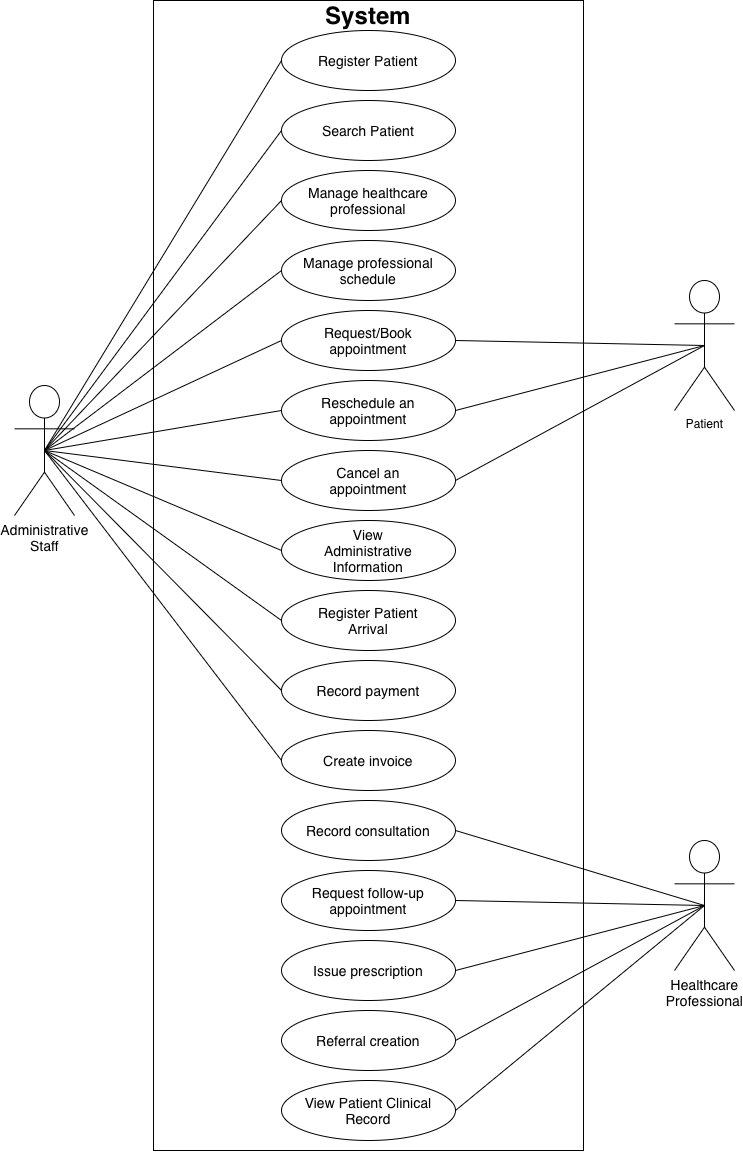

The diagram above was exported from draw.io. Its source (the exported page's mxGraphModel, read from the mxfile embedded in the PNG):
<mxGraphModel dx="2850" dy="1493" grid="1" gridSize="10" guides="1" tooltips="1" connect="1" arrows="1" fold="1" page="1" pageScale="1" pageWidth="827" pageHeight="1169" math="0" shadow="0">
  <root>
    <mxCell id="0" />
    <mxCell id="1" parent="0" />
    <mxCell id="Oz7LXHnF3sm3_C6Aabee-6" parent="1" style="rounded=0;whiteSpace=wrap;html=1;" value="" vertex="1">
      <mxGeometry height="1150" width="430" x="193" y="20" as="geometry" />
    </mxCell>
    <mxCell id="Oz7LXHnF3sm3_C6Aabee-7" parent="1" style="text;html=1;whiteSpace=wrap;strokeColor=none;fillColor=none;align=center;verticalAlign=middle;rounded=0;" value="&lt;b&gt;&lt;font style=&quot;font-size: 24px;&quot;&gt;System&lt;/font&gt;&lt;/b&gt;" vertex="1">
      <mxGeometry height="30" width="60" x="378" y="20" as="geometry" />
    </mxCell>
    <mxCell id="Oz7LXHnF3sm3_C6Aabee-9" parent="1" style="ellipse;whiteSpace=wrap;html=1;shapeInside=1;align=center;" value="&lt;font style=&quot;font-size: 14px;&quot;&gt;Register Patient&lt;/font&gt;" vertex="1">
      <mxGeometry height="60" width="174" x="321" y="50" as="geometry" />
    </mxCell>
    <mxCell id="MpSv-XiGk0dF3XWBS6dV-9" parent="1" style="ellipse;whiteSpace=wrap;html=1;shapeInside=1;align=center;" value="&lt;font style=&quot;font-size: 14px;&quot;&gt;Referral creation&lt;/font&gt;" vertex="1">
      <mxGeometry height="60" width="174" x="321" y="1030" as="geometry" />
    </mxCell>
    <mxCell id="MpSv-XiGk0dF3XWBS6dV-10" parent="1" style="ellipse;whiteSpace=wrap;html=1;shapeInside=1;align=center;" value="&lt;font style=&quot;font-size: 14px;&quot;&gt;Record consultation&lt;/font&gt;" vertex="1">
      <mxGeometry height="60" width="174" x="321" y="820" as="geometry" />
    </mxCell>
    <mxCell id="MpSv-XiGk0dF3XWBS6dV-11" parent="1" style="ellipse;whiteSpace=wrap;html=1;shapeInside=1;align=center;" value="&lt;font style=&quot;font-size: 14px;&quot;&gt;Issue prescription&lt;/font&gt;" vertex="1">
      <mxGeometry height="60" width="174" x="321" y="960" as="geometry" />
    </mxCell>
    <mxCell id="MpSv-XiGk0dF3XWBS6dV-12" parent="1" style="ellipse;whiteSpace=wrap;html=1;shapeInside=1;align=center;" value="&lt;font style=&quot;font-size: 14px;&quot;&gt;Create invoice&lt;/font&gt;" vertex="1">
      <mxGeometry height="60" width="174" x="321" y="750" as="geometry" />
    </mxCell>
    <mxCell id="MpSv-XiGk0dF3XWBS6dV-13" parent="1" style="ellipse;whiteSpace=wrap;html=1;shapeInside=1;align=center;" value="&lt;font style=&quot;font-size: 14px;&quot;&gt;Record payment&lt;/font&gt;" vertex="1">
      <mxGeometry height="60" width="174" x="321" y="680" as="geometry" />
    </mxCell>
    <mxCell id="MpSv-XiGk0dF3XWBS6dV-14" parent="1" style="ellipse;whiteSpace=wrap;html=1;shapeInside=1;align=center;" value="&lt;font style=&quot;font-size: 14px;&quot;&gt;Manage healthcare professional&lt;/font&gt;" vertex="1">
      <mxGeometry height="60" width="174" x="321" y="190" as="geometry" />
    </mxCell>
    <mxCell id="MpSv-XiGk0dF3XWBS6dV-15" parent="1" style="ellipse;whiteSpace=wrap;html=1;shapeInside=1;align=center;" value="&lt;font style=&quot;font-size: 14px;&quot;&gt;Manage professional schedule&lt;/font&gt;" vertex="1">
      <mxGeometry height="60" width="174" x="321" y="260" as="geometry" />
    </mxCell>
    <mxCell id="MpSv-XiGk0dF3XWBS6dV-16" parent="1" style="ellipse;whiteSpace=wrap;html=1;shapeInside=1;align=center;" value="&lt;font style=&quot;font-size: 14px;&quot;&gt;Request follow-up appointment&lt;/font&gt;" vertex="1">
      <mxGeometry height="60" width="174" x="321" y="890" as="geometry" />
    </mxCell>
    <mxCell id="MpSv-XiGk0dF3XWBS6dV-17" parent="1" style="ellipse;whiteSpace=wrap;html=1;shapeInside=1;align=center;" value="&lt;span style=&quot;font-size: 14px;&quot;&gt;Search Patient&lt;/span&gt;" vertex="1">
      <mxGeometry height="60" width="174" x="321" y="120" as="geometry" />
    </mxCell>
    <mxCell id="MpSv-XiGk0dF3XWBS6dV-18" parent="1" style="ellipse;whiteSpace=wrap;html=1;shapeInside=1;align=center;" value="&lt;font style=&quot;font-size: 14px;&quot;&gt;Register Patient Arrival&lt;/font&gt;" vertex="1">
      <mxGeometry height="60" width="174" x="321" y="610" as="geometry" />
    </mxCell>
    <mxCell id="MpSv-XiGk0dF3XWBS6dV-19" parent="1" style="ellipse;whiteSpace=wrap;html=1;shapeInside=1;align=center;" value="&lt;font style=&quot;font-size: 14px;&quot;&gt;View Patient Clinical Record&lt;/font&gt;" vertex="1">
      <mxGeometry height="60" width="174" x="321" y="1100" as="geometry" />
    </mxCell>
    <mxCell id="MpSv-XiGk0dF3XWBS6dV-20" parent="1" style="ellipse;whiteSpace=wrap;html=1;shapeInside=1;align=center;" value="&lt;font style=&quot;font-size: 14px;&quot;&gt;View Administrative Information&lt;/font&gt;" vertex="1">
      <mxGeometry height="60" width="174" x="321" y="540" as="geometry" />
    </mxCell>
    <mxCell id="MpSv-XiGk0dF3XWBS6dV-21" parent="1" style="ellipse;whiteSpace=wrap;html=1;shapeInside=1;align=center;" value="&lt;font style=&quot;font-size: 14px;&quot;&gt;Request/Book appointment&lt;/font&gt;" vertex="1">
      <mxGeometry height="60" width="174" x="321" y="330" as="geometry" />
    </mxCell>
    <mxCell id="MpSv-XiGk0dF3XWBS6dV-22" parent="1" style="ellipse;whiteSpace=wrap;html=1;shapeInside=1;align=center;" value="&lt;font style=&quot;font-size: 14px;&quot;&gt;Reschedule an appointment&lt;/font&gt;" vertex="1">
      <mxGeometry height="60" width="174" x="321" y="400" as="geometry" />
    </mxCell>
    <mxCell id="MpSv-XiGk0dF3XWBS6dV-23" parent="1" style="ellipse;whiteSpace=wrap;html=1;shapeInside=1;align=center;" value="&lt;font style=&quot;font-size: 14px;&quot;&gt;Cancel an appointment&lt;/font&gt;" vertex="1">
      <mxGeometry height="60" width="174" x="321" y="470" as="geometry" />
    </mxCell>
    <mxCell id="MpSv-XiGk0dF3XWBS6dV-48" edge="1" parent="1" source="MpSv-XiGk0dF3XWBS6dV-27" style="rounded=0;orthogonalLoop=1;jettySize=auto;html=1;exitX=0.5;exitY=0.5;exitDx=0;exitDy=0;exitPerimeter=0;entryX=1;entryY=0.5;entryDx=0;entryDy=0;endArrow=none;endFill=0;" target="MpSv-XiGk0dF3XWBS6dV-21">
      <mxGeometry relative="1" as="geometry" />
    </mxCell>
    <mxCell id="MpSv-XiGk0dF3XWBS6dV-49" edge="1" parent="1" source="MpSv-XiGk0dF3XWBS6dV-27" style="rounded=0;orthogonalLoop=1;jettySize=auto;html=1;exitX=0.5;exitY=0.5;exitDx=0;exitDy=0;exitPerimeter=0;entryX=1;entryY=0.5;entryDx=0;entryDy=0;endArrow=none;endFill=0;" target="MpSv-XiGk0dF3XWBS6dV-22">
      <mxGeometry relative="1" as="geometry" />
    </mxCell>
    <mxCell id="MpSv-XiGk0dF3XWBS6dV-50" edge="1" parent="1" source="MpSv-XiGk0dF3XWBS6dV-27" style="rounded=0;orthogonalLoop=1;jettySize=auto;html=1;exitX=0.5;exitY=0.5;exitDx=0;exitDy=0;exitPerimeter=0;entryX=1;entryY=0.5;entryDx=0;entryDy=0;endArrow=none;endFill=0;" target="MpSv-XiGk0dF3XWBS6dV-23">
      <mxGeometry relative="1" as="geometry" />
    </mxCell>
    <mxCell id="MpSv-XiGk0dF3XWBS6dV-27" parent="1" style="shape=umlActor;verticalLabelPosition=bottom;verticalAlign=top;html=1;outlineConnect=0;" value="Patient" vertex="1">
      <mxGeometry height="130" width="60" x="714" y="300" as="geometry" />
    </mxCell>
    <mxCell id="MpSv-XiGk0dF3XWBS6dV-44" edge="1" parent="1" source="MpSv-XiGk0dF3XWBS6dV-28" style="rounded=0;orthogonalLoop=1;jettySize=auto;html=1;exitX=0.5;exitY=0.5;exitDx=0;exitDy=0;exitPerimeter=0;entryX=1;entryY=0.5;entryDx=0;entryDy=0;endArrow=none;endFill=0;" target="MpSv-XiGk0dF3XWBS6dV-10">
      <mxGeometry relative="1" as="geometry" />
    </mxCell>
    <mxCell id="MpSv-XiGk0dF3XWBS6dV-45" edge="1" parent="1" source="MpSv-XiGk0dF3XWBS6dV-28" style="rounded=0;orthogonalLoop=1;jettySize=auto;html=1;exitX=0.5;exitY=0.5;exitDx=0;exitDy=0;exitPerimeter=0;entryX=1;entryY=0.5;entryDx=0;entryDy=0;endArrow=none;endFill=0;" target="MpSv-XiGk0dF3XWBS6dV-16">
      <mxGeometry relative="1" as="geometry" />
    </mxCell>
    <mxCell id="MpSv-XiGk0dF3XWBS6dV-46" edge="1" parent="1" source="MpSv-XiGk0dF3XWBS6dV-28" style="rounded=0;orthogonalLoop=1;jettySize=auto;html=1;exitX=0.5;exitY=0.5;exitDx=0;exitDy=0;exitPerimeter=0;entryX=1;entryY=0.5;entryDx=0;entryDy=0;endArrow=none;endFill=0;" target="MpSv-XiGk0dF3XWBS6dV-11">
      <mxGeometry relative="1" as="geometry" />
    </mxCell>
    <mxCell id="MpSv-XiGk0dF3XWBS6dV-47" edge="1" parent="1" source="MpSv-XiGk0dF3XWBS6dV-28" style="rounded=0;orthogonalLoop=1;jettySize=auto;html=1;exitX=0.5;exitY=0.5;exitDx=0;exitDy=0;exitPerimeter=0;entryX=1;entryY=0.5;entryDx=0;entryDy=0;endArrow=none;endFill=0;" target="MpSv-XiGk0dF3XWBS6dV-19">
      <mxGeometry relative="1" as="geometry" />
    </mxCell>
    <mxCell id="MpSv-XiGk0dF3XWBS6dV-28" parent="1" style="shape=umlActor;verticalLabelPosition=bottom;verticalAlign=top;html=1;outlineConnect=0;" value="&lt;span style=&quot;font-size: 14px;&quot;&gt;Healthcare&lt;/span&gt;&lt;div&gt;&lt;span style=&quot;font-size: 14px;&quot;&gt;Professional&lt;/span&gt;&lt;/div&gt;" vertex="1">
      <mxGeometry height="130" width="60" x="714" y="860" as="geometry" />
    </mxCell>
    <mxCell id="MpSv-XiGk0dF3XWBS6dV-33" edge="1" parent="1" source="MpSv-XiGk0dF3XWBS6dV-32" style="rounded=0;orthogonalLoop=1;jettySize=auto;html=1;exitX=0.5;exitY=0.5;exitDx=0;exitDy=0;exitPerimeter=0;entryX=0;entryY=0.5;entryDx=0;entryDy=0;endArrow=none;endFill=0;" target="Oz7LXHnF3sm3_C6Aabee-9">
      <mxGeometry relative="1" as="geometry" />
    </mxCell>
    <mxCell id="MpSv-XiGk0dF3XWBS6dV-34" edge="1" parent="1" source="MpSv-XiGk0dF3XWBS6dV-32" style="rounded=0;orthogonalLoop=1;jettySize=auto;html=1;exitX=0.5;exitY=0.5;exitDx=0;exitDy=0;exitPerimeter=0;entryX=0;entryY=0.5;entryDx=0;entryDy=0;endArrow=none;endFill=0;" target="MpSv-XiGk0dF3XWBS6dV-17">
      <mxGeometry relative="1" as="geometry" />
    </mxCell>
    <mxCell id="MpSv-XiGk0dF3XWBS6dV-35" edge="1" parent="1" source="MpSv-XiGk0dF3XWBS6dV-32" style="rounded=0;orthogonalLoop=1;jettySize=auto;html=1;exitX=0.5;exitY=0.5;exitDx=0;exitDy=0;exitPerimeter=0;entryX=0;entryY=0.5;entryDx=0;entryDy=0;endArrow=none;endFill=0;" target="MpSv-XiGk0dF3XWBS6dV-14">
      <mxGeometry relative="1" as="geometry" />
    </mxCell>
    <mxCell id="MpSv-XiGk0dF3XWBS6dV-36" edge="1" parent="1" source="MpSv-XiGk0dF3XWBS6dV-32" style="rounded=0;orthogonalLoop=1;jettySize=auto;html=1;exitX=0.5;exitY=0.5;exitDx=0;exitDy=0;exitPerimeter=0;entryX=0;entryY=0.5;entryDx=0;entryDy=0;endArrow=none;endFill=0;" target="MpSv-XiGk0dF3XWBS6dV-15">
      <mxGeometry relative="1" as="geometry" />
    </mxCell>
    <mxCell id="MpSv-XiGk0dF3XWBS6dV-37" edge="1" parent="1" source="MpSv-XiGk0dF3XWBS6dV-32" style="rounded=0;orthogonalLoop=1;jettySize=auto;html=1;exitX=0.5;exitY=0.5;exitDx=0;exitDy=0;exitPerimeter=0;entryX=0;entryY=0.5;entryDx=0;entryDy=0;endArrow=none;endFill=0;" target="MpSv-XiGk0dF3XWBS6dV-21">
      <mxGeometry relative="1" as="geometry" />
    </mxCell>
    <mxCell id="MpSv-XiGk0dF3XWBS6dV-38" edge="1" parent="1" source="MpSv-XiGk0dF3XWBS6dV-32" style="rounded=0;orthogonalLoop=1;jettySize=auto;html=1;exitX=0.5;exitY=0.5;exitDx=0;exitDy=0;exitPerimeter=0;entryX=0;entryY=0.5;entryDx=0;entryDy=0;endArrow=none;endFill=0;" target="MpSv-XiGk0dF3XWBS6dV-22">
      <mxGeometry relative="1" as="geometry" />
    </mxCell>
    <mxCell id="MpSv-XiGk0dF3XWBS6dV-39" edge="1" parent="1" source="MpSv-XiGk0dF3XWBS6dV-32" style="rounded=0;orthogonalLoop=1;jettySize=auto;html=1;exitX=0.5;exitY=0.5;exitDx=0;exitDy=0;exitPerimeter=0;entryX=0;entryY=0.5;entryDx=0;entryDy=0;endArrow=none;endFill=0;" target="MpSv-XiGk0dF3XWBS6dV-23">
      <mxGeometry relative="1" as="geometry" />
    </mxCell>
    <mxCell id="MpSv-XiGk0dF3XWBS6dV-40" edge="1" parent="1" source="MpSv-XiGk0dF3XWBS6dV-32" style="rounded=0;orthogonalLoop=1;jettySize=auto;html=1;exitX=0.5;exitY=0.5;exitDx=0;exitDy=0;exitPerimeter=0;entryX=0;entryY=0.5;entryDx=0;entryDy=0;endArrow=none;endFill=0;" target="MpSv-XiGk0dF3XWBS6dV-20">
      <mxGeometry relative="1" as="geometry" />
    </mxCell>
    <mxCell id="MpSv-XiGk0dF3XWBS6dV-41" edge="1" parent="1" source="MpSv-XiGk0dF3XWBS6dV-32" style="rounded=0;orthogonalLoop=1;jettySize=auto;html=1;exitX=0.5;exitY=0.5;exitDx=0;exitDy=0;exitPerimeter=0;entryX=0;entryY=0.5;entryDx=0;entryDy=0;endArrow=none;endFill=0;" target="MpSv-XiGk0dF3XWBS6dV-18">
      <mxGeometry relative="1" as="geometry" />
    </mxCell>
    <mxCell id="MpSv-XiGk0dF3XWBS6dV-42" edge="1" parent="1" source="MpSv-XiGk0dF3XWBS6dV-32" style="rounded=0;orthogonalLoop=1;jettySize=auto;html=1;exitX=0.5;exitY=0.5;exitDx=0;exitDy=0;exitPerimeter=0;entryX=0;entryY=0.5;entryDx=0;entryDy=0;endArrow=none;endFill=0;" target="MpSv-XiGk0dF3XWBS6dV-13">
      <mxGeometry relative="1" as="geometry" />
    </mxCell>
    <mxCell id="MpSv-XiGk0dF3XWBS6dV-43" edge="1" parent="1" source="MpSv-XiGk0dF3XWBS6dV-32" style="rounded=0;orthogonalLoop=1;jettySize=auto;html=1;exitX=0.5;exitY=0.5;exitDx=0;exitDy=0;exitPerimeter=0;entryX=0;entryY=0.5;entryDx=0;entryDy=0;endArrow=none;endFill=0;" target="MpSv-XiGk0dF3XWBS6dV-12">
      <mxGeometry relative="1" as="geometry" />
    </mxCell>
    <mxCell id="MpSv-XiGk0dF3XWBS6dV-32" parent="1" style="shape=umlActor;verticalLabelPosition=bottom;verticalAlign=top;html=1;outlineConnect=0;" value="&lt;font style=&quot;font-size: 14px;&quot;&gt;Administrative&lt;/font&gt;&lt;div&gt;&lt;font style=&quot;font-size: 14px;&quot;&gt;Staff&lt;/font&gt;&lt;/div&gt;" vertex="1">
      <mxGeometry height="130" width="60" x="54" y="405" as="geometry" />
    </mxCell>
    <mxCell id="6shpbH75KKYK4vZZUsVw-1" edge="1" parent="1" source="MpSv-XiGk0dF3XWBS6dV-9" style="rounded=0;orthogonalLoop=1;jettySize=auto;html=1;exitX=1;exitY=0.5;exitDx=0;exitDy=0;entryX=0.5;entryY=0.5;entryDx=0;entryDy=0;entryPerimeter=0;endArrow=none;endFill=0;" target="MpSv-XiGk0dF3XWBS6dV-28">
      <mxGeometry relative="1" as="geometry" />
    </mxCell>
  </root>
</mxGraphModel>